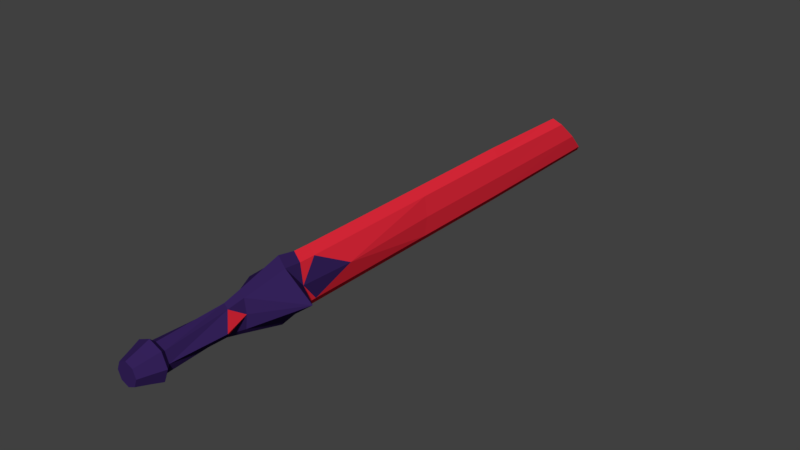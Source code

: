# Source: LPSword_1.blend  (saved by Blender 2.77.0; exported with 4.5.12 LTS)
import bpy
from mathutils import Matrix  # noqa: F401  (used for matrix-valued properties, if any)

bpy.ops.wm.read_factory_settings(use_empty=True)
scene = bpy.context.scene
scene.name = 'Scene'

# ---- collections
col_collection_1 = bpy.data.collections.new('Collection 1'); scene.collection.children.link(col_collection_1)

# ---- materials (node trees are filled in below, after node groups)
mat_lpswordm1 = bpy.data.materials.new('lpswordm1')
mat_lpswordm1.alpha_threshold = 0.0
mat_lpswordm1.use_transparent_shadow = False
mat_lpswordm1.diffuse_color = (0.8, 0.02339, 0.04507, 1.0)
mat_lpswordm1.roughness = 0.5
mat_lpswordm2 = bpy.data.materials.new('lpswordm2')
mat_lpswordm2.alpha_threshold = 0.0
mat_lpswordm2.use_transparent_shadow = False
mat_lpswordm2.diffuse_color = (0.03667, 0.01652, 0.1065, 1.0)
mat_lpswordm2.roughness = 0.5

# ---- material node trees

# ---- world
world_world = bpy.data.worlds.new('World'); scene.world = world_world
world_world.color = (0.05088, 0.05088, 0.05088)
world_world.use_sun_shadow = False
world_world.sun_shadow_jitter_overblur = 0.0
world_world.cycles.sampling_method = 'MANUAL'

# ---- meshes
me_cylinder = bpy.data.meshes.new('Cylinder')
me_cylinder.from_pydata([(0.1671, -1.03, 0.006538), (0.1206, 0.4517, 0.006538), (0.08529, -1.548, 0.287), (0.08529, 0.4517, 0.287), (4.617e-08, -1.548, 0.4032), (4.617e-08, 0.4517, 0.4032), (-0.08529, -1.548, 0.287), (-0.08529, 0.4517, 0.287), (-0.1671, -1.03, 0.006538), (-0.1206, 0.4517, 0.006538), (-0.08529, -1.548, -0.2739), (-0.08529, 0.4517, -0.2739), (-5.115e-08, -1.548, -0.3901), (-5.115e-08, 0.4517, -0.3901), (0.08529, -1.548, -0.2739), (0.08529, 0.4517, -0.2739), (0.08529, 2.027, 0.287), (0.1206, 2.027, 0.006538), (4.617e-08, 2.027, 0.4032), (-0.08529, 2.027, 0.287), (-0.1206, 2.027, 0.006538), (-0.08529, 2.027, -0.2739), (-5.115e-08, 2.027, -0.3901), (0.08529, 2.027, -0.2739), (0.08529, 3.619, 0.2662), (0.1206, 3.887, 0.006539), (4.231e-08, 3.509, 0.3738), (-0.08529, 3.619, 0.2662), (-0.1206, 3.887, 0.006539), (-0.08529, 4.154, -0.2531), (-4.73e-08, 4.264, -0.3607), (0.08529, 4.154, -0.2531), (0.1219, -1.775, 0.006538), (0.08616, -1.775, 0.2899), (4.663e-08, -1.775, 0.4072), (-0.08616, -1.775, 0.2899), (-0.1219, -1.775, 0.006538), (-0.08616, -1.775, -0.2768), (-5.168e-08, -1.775, -0.3942), (0.08616, -1.775, -0.2768), (0.4984, -2.018, 0.006538), (0.09638, -2.018, 0.3235), (5.212e-08, -2.018, 0.4547), (-0.09638, -2.018, 0.3235), (-0.4984, -2.018, 0.006538), (-0.09638, -2.018, -0.3104), (-5.784e-08, -2.018, -0.4416), (0.09638, -2.018, -0.3104), (0.08438, -2.607, 0.006538), (0.05967, -2.607, 0.2027), (3.171e-08, -2.607, 0.284), (-0.05967, -2.607, 0.2027), (-0.08438, -2.607, 0.006538), (-0.05967, -2.607, -0.1897), (-3.637e-08, -2.607, -0.2709), (0.05967, -2.607, -0.1897), (0.2194, -3.002, 0.006538), (0.04636, -2.833, 0.159), (2.461e-08, -2.833, 0.2221), (-0.04636, -2.833, 0.159), (-0.2194, -3.002, 0.006538), (-0.04636, -2.833, -0.1459), (-2.829e-08, -2.833, -0.209), (0.04636, -2.833, -0.1459), (0.1787, -3.749, 0.006538), (0.1264, -3.749, 0.1404), (3.194e-08, -3.749, 0.1959), (-0.1264, -3.749, 0.1404), (-0.1787, -3.749, 0.006538), (-0.1264, -3.749, -0.1274), (-4.26e-08, -3.749, -0.1828), (0.1264, -3.749, -0.1274), (0.2447, -3.822, 0.006538), (0.173, -3.822, 0.1899), (4.489e-08, -3.822, 0.2658), (-0.173, -3.822, 0.1899), (-0.2447, -3.822, 0.006538), (-0.173, -3.822, -0.1768), (-5.718e-08, -3.822, -0.2528), (0.173, -3.822, -0.1768), (0.1993, -3.958, 0.006538), (0.141, -3.958, 0.1559), (3.667e-08, -3.958, 0.2178), (-0.141, -3.958, 0.1559), (-0.1993, -3.958, 0.006538), (-0.141, -3.958, -0.1428), (-4.648e-08, -3.958, -0.2047), (0.141, -3.958, -0.1428), (0.1448, -4.134, 0.006538), (0.1024, -4.134, 0.115), (2.612e-08, -4.134, 0.16), (-0.1024, -4.134, 0.115), (-0.1448, -4.134, 0.006538), (-0.1024, -4.134, -0.102), (-3.427e-08, -4.134, -0.1469), (0.1024, -4.134, -0.102)], [], [(0, 3, 2), (3, 4, 2), (5, 6, 4), (7, 8, 6), (8, 11, 10), (11, 12, 10), (3, 18, 5), (13, 14, 12), (15, 0, 14), (12, 37, 10), (20, 27, 28), (9, 21, 11), (15, 17, 1), (1, 16, 3), (5, 19, 7), (11, 22, 13), (7, 20, 9), (13, 23, 15), (29, 28, 31), (16, 26, 18), (22, 31, 23), (21, 28, 29), (19, 26, 27), (17, 24, 16), (23, 25, 17), (22, 29, 30), (36, 45, 44), (6, 36, 35), (12, 39, 38), (4, 33, 2), (10, 36, 8), (14, 32, 39), (2, 32, 0), (4, 35, 34), (47, 54, 46), (34, 43, 42), (32, 41, 40), (32, 47, 39), (38, 45, 37), (36, 43, 35), (34, 41, 33), (38, 47, 46), (53, 62, 61), (44, 53, 52), (43, 50, 42), (40, 49, 48), (40, 55, 47), (45, 54, 53), (44, 51, 43), (41, 50, 49), (57, 64, 56), (52, 59, 51), (49, 58, 57), (55, 62, 54), (52, 61, 60), (51, 58, 50), (48, 57, 56), (48, 63, 55), (70, 79, 78), (63, 64, 71), (62, 69, 61), (59, 68, 67), (58, 65, 57), (63, 70, 62), (61, 68, 60), (59, 66, 58), (73, 82, 81), (69, 76, 68), (66, 75, 74), (65, 72, 64), (71, 72, 79), (70, 77, 69), (67, 76, 75), (66, 73, 65), (80, 95, 87), (79, 86, 78), (76, 85, 84), (75, 82, 74), (72, 81, 80), (72, 87, 79), (77, 86, 85), (76, 83, 75), (92, 93, 95), (85, 94, 93), (84, 91, 83), (81, 90, 89), (87, 94, 86), (84, 93, 92), (83, 90, 82), (80, 89, 88), (0, 1, 3), (3, 5, 4), (5, 7, 6), (7, 9, 8), (8, 9, 11), (11, 13, 12), (3, 16, 18), (13, 15, 14), (15, 1, 0), (12, 38, 37), (20, 19, 27), (9, 20, 21), (15, 23, 17), (1, 17, 16), (5, 18, 19), (11, 21, 22), (7, 19, 20), (13, 22, 23), (26, 24, 27), (25, 31, 28), (30, 29, 31), (28, 27, 25), (24, 25, 27), (16, 24, 26), (22, 30, 31), (21, 20, 28), (19, 18, 26), (17, 25, 24), (23, 31, 25), (22, 21, 29), (36, 37, 45), (6, 8, 36), (12, 14, 39), (4, 34, 33), (10, 37, 36), (14, 0, 32), (2, 33, 32), (4, 6, 35), (47, 55, 54), (34, 35, 43), (32, 33, 41), (32, 40, 47), (38, 46, 45), (36, 44, 43), (34, 42, 41), (38, 39, 47), (53, 54, 62), (44, 45, 53), (43, 51, 50), (40, 41, 49), (40, 48, 55), (45, 46, 54), (44, 52, 51), (41, 42, 50), (57, 65, 64), (52, 60, 59), (49, 50, 58), (55, 63, 62), (52, 53, 61), (51, 59, 58), (48, 49, 57), (48, 56, 63), (70, 71, 79), (63, 56, 64), (62, 70, 69), (59, 60, 68), (58, 66, 65), (63, 71, 70), (61, 69, 68), (59, 67, 66), (73, 74, 82), (69, 77, 76), (66, 67, 75), (65, 73, 72), (71, 64, 72), (70, 78, 77), (67, 68, 76), (66, 74, 73), (80, 88, 95), (79, 87, 86), (76, 77, 85), (75, 83, 82), (72, 73, 81), (72, 80, 87), (77, 78, 86), (76, 84, 83), (95, 88, 92), (89, 90, 91), (91, 92, 88), (93, 94, 95), (88, 89, 91), (85, 86, 94), (84, 92, 91), (81, 82, 90), (87, 95, 94), (84, 85, 93), (83, 91, 90), (80, 81, 89)])
me_cylinder.polygons.foreach_set('material_index', [0, 0, 0, 0, 0, 0, 0, 0, 0, 0, 0, 0, 0, 0, 0, 0, 0, 0, 0, 0, 0, 0, 0, 0, 0, 0, 1, 0, 0, 0, 1, 0, 1, 0, 1, 1, 1, 1, 1, 1, 1, 1, 1, 1, 1, 1, 1, 1, 1, 1, 1, 1, 1, 1, 0, 1, 0, 1, 1, 1, 1, 1, 1, 1, 1, 1, 1, 1, 1, 1, 1, 1, 1, 1, 1, 1, 1, 1, 1, 1, 1, 1, 1, 1, 1, 1, 1, 1, 1, 1, 0, 0, 0, 0, 0, 0, 0, 0, 0, 0, 0, 0, 0, 0, 0, 0, 0, 0, 0, 0, 0, 0, 0, 0, 0, 0, 0, 0, 0, 0, 1, 1, 0, 0, 0, 1, 0, 0, 1, 1, 1, 1, 1, 1, 1, 1, 1, 1, 1, 1, 1, 1, 1, 1, 1, 0, 1, 1, 1, 1, 1, 0, 1, 1, 1, 1, 1, 1, 1, 1, 1, 1, 1, 1, 1, 1, 1, 1, 1, 1, 1, 1, 1, 1, 1, 1, 1, 1, 1, 1, 1, 1, 1, 1, 1, 1, 1, 1])
me_cylinder.materials.append(mat_lpswordm1)
me_cylinder.materials.append(mat_lpswordm2)
me_cylinder.use_remesh_preserve_volume = False
me_cylinder.use_remesh_preserve_attributes = False
me_cylinder.use_mirror_vertex_groups = False
me_cylinder.update()

# ---- objects
ob_cylinder = bpy.data.objects.new('Cylinder', me_cylinder)

# ---- transforms, parenting, visibility, modifiers, constraints
ob_cylinder.location = (0.0, 0.0, 0.0)
ob_cylinder.lineart.crease_threshold = 0.0

# ---- collection membership
col_collection_1.objects.link(ob_cylinder)

# ---- scene / render settings (as saved in the file)
scene.frame_start = 1; scene.frame_end = 250; scene.frame_set(1)
scene.render.engine = 'BLENDER_EEVEE_NEXT'
scene.render.resolution_percentage = 50
scene.render.dither_intensity = 0.0
scene.cycles.use_denoising = False
scene.cycles.samples = 128
scene.cycles.sampling_pattern = 'TABULATED_SOBOL'
scene.cycles.light_sampling_threshold = 0.0
scene.cycles.use_adaptive_sampling = False
scene.cycles.use_light_tree = False
scene.cycles.blur_glossy = 0.0
scene.cycles.sample_clamp_indirect = 0.0
scene.view_settings.view_transform = 'Standard'
bpy.context.view_layer.update()

# ---- added for rendering (the .blend has no active camera and no usable light): camera, sun
cam_auto = bpy.data.cameras.new('AutoCamera')
cam_auto.lens = 50.0
cam_auto.sensor_width = 36.0
cam_auto.clip_end = 1000.0
ob_auto_camera = bpy.data.objects.new('AutoCamera', cam_auto)
scene.collection.objects.link(ob_auto_camera)
ob_auto_camera.location = (7.86892, -9.37753, 6.30168)
ob_auto_camera.rotation_euler = (1.09748, -7.21219e-08, 0.694738)
scene.camera = ob_auto_camera
light_auto_sun = bpy.data.lights.new('AutoSun', 'SUN')
light_auto_sun.energy = 3.0
light_auto_sun.angle = 0.0523599
ob_auto_sun = bpy.data.objects.new('AutoSun', light_auto_sun)
scene.collection.objects.link(ob_auto_sun)
ob_auto_sun.rotation_euler = (0.872665, 0.174533, 0.523599)
bpy.context.view_layer.update()
